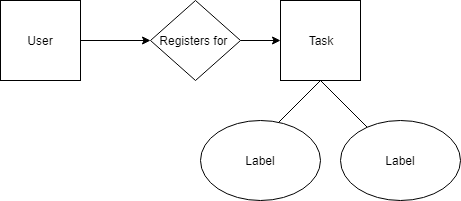

The diagram above was exported from draw.io. Its source (the exported page's mxGraphModel, read from the mxfile embedded in the PNG):
<mxGraphModel dx="1422" dy="796" grid="1" gridSize="10" guides="1" tooltips="1" connect="1" arrows="1" fold="1" page="1" pageScale="1" pageWidth="850" pageHeight="1100" math="0" shadow="0">
  <root>
    <mxCell id="0" />
    <mxCell id="1" parent="0" />
    <mxCell id="8ihm6y41xrmW0vCi-Ity-1" value="User" style="whiteSpace=wrap;html=1;aspect=fixed;" vertex="1" parent="1">
      <mxGeometry x="120" y="190" width="80" height="80" as="geometry" />
    </mxCell>
    <mxCell id="8ihm6y41xrmW0vCi-Ity-2" value="" style="endArrow=classic;html=1;exitX=1;exitY=0.5;exitDx=0;exitDy=0;" edge="1" parent="1" source="8ihm6y41xrmW0vCi-Ity-1">
      <mxGeometry width="50" height="50" relative="1" as="geometry">
        <mxPoint x="120" y="340" as="sourcePoint" />
        <mxPoint x="270" y="230" as="targetPoint" />
      </mxGeometry>
    </mxCell>
    <mxCell id="8ihm6y41xrmW0vCi-Ity-3" value="Registers for&amp;nbsp;" style="rhombus;whiteSpace=wrap;html=1;" vertex="1" parent="1">
      <mxGeometry x="270" y="190" width="90" height="80" as="geometry" />
    </mxCell>
    <mxCell id="8ihm6y41xrmW0vCi-Ity-11" value="" style="endArrow=classic;html=1;exitX=1;exitY=0.5;exitDx=0;exitDy=0;" edge="1" parent="1" source="8ihm6y41xrmW0vCi-Ity-3" target="8ihm6y41xrmW0vCi-Ity-12">
      <mxGeometry width="50" height="50" relative="1" as="geometry">
        <mxPoint x="120" y="340" as="sourcePoint" />
        <mxPoint x="440" y="230" as="targetPoint" />
      </mxGeometry>
    </mxCell>
    <mxCell id="8ihm6y41xrmW0vCi-Ity-12" value="Task" style="whiteSpace=wrap;html=1;aspect=fixed;" vertex="1" parent="1">
      <mxGeometry x="400" y="190" width="80" height="80" as="geometry" />
    </mxCell>
    <mxCell id="8ihm6y41xrmW0vCi-Ity-13" value="" style="endArrow=none;html=1;entryX=0.5;entryY=1;entryDx=0;entryDy=0;" edge="1" parent="1" target="8ihm6y41xrmW0vCi-Ity-12">
      <mxGeometry width="50" height="50" relative="1" as="geometry">
        <mxPoint x="390" y="320" as="sourcePoint" />
        <mxPoint x="170" y="290" as="targetPoint" />
      </mxGeometry>
    </mxCell>
    <mxCell id="8ihm6y41xrmW0vCi-Ity-14" value="" style="endArrow=none;html=1;entryX=0.5;entryY=1;entryDx=0;entryDy=0;" edge="1" parent="1" target="8ihm6y41xrmW0vCi-Ity-12">
      <mxGeometry width="50" height="50" relative="1" as="geometry">
        <mxPoint x="490" y="320" as="sourcePoint" />
        <mxPoint x="170" y="340" as="targetPoint" />
      </mxGeometry>
    </mxCell>
    <mxCell id="8ihm6y41xrmW0vCi-Ity-15" value="Label" style="ellipse;whiteSpace=wrap;html=1;" vertex="1" parent="1">
      <mxGeometry x="320" y="310" width="120" height="80" as="geometry" />
    </mxCell>
    <mxCell id="8ihm6y41xrmW0vCi-Ity-16" value="Label" style="ellipse;whiteSpace=wrap;html=1;" vertex="1" parent="1">
      <mxGeometry x="460" y="310" width="120" height="80" as="geometry" />
    </mxCell>
  </root>
</mxGraphModel>